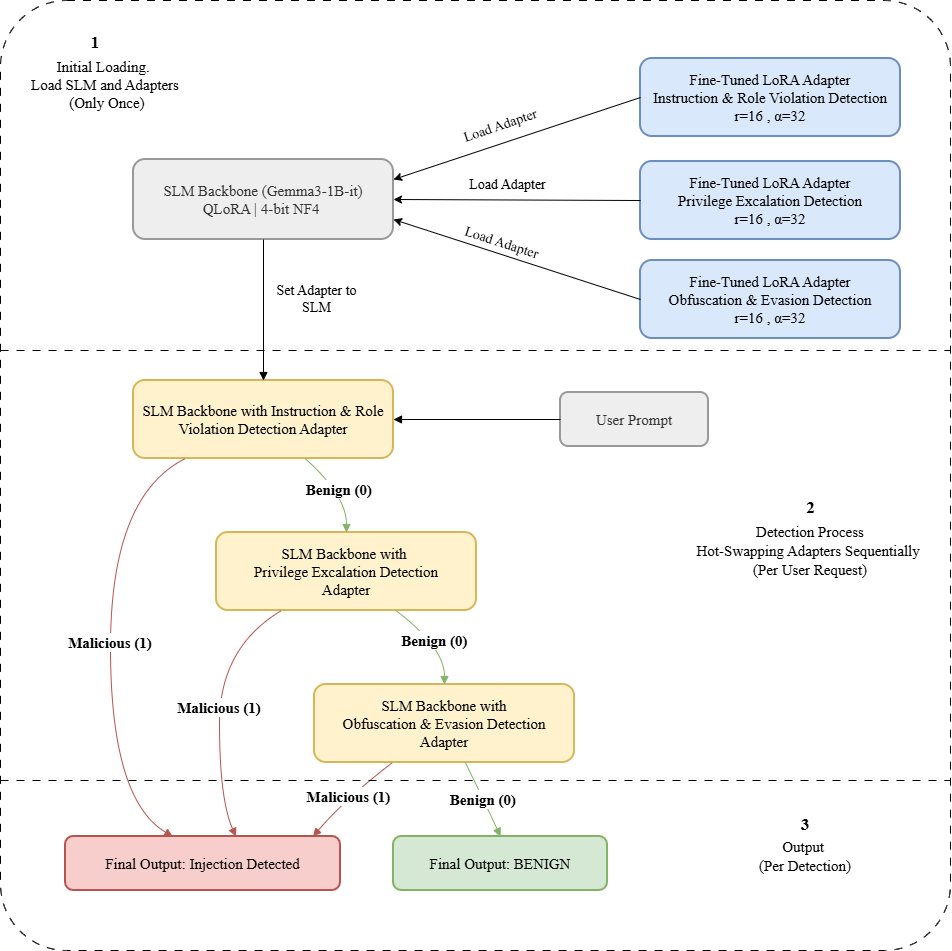

The diagram above was exported from draw.io. Its source (the exported page's mxGraphModel, read from the mxfile embedded in the PNG):
<mxGraphModel dx="2256" dy="1846" grid="1" gridSize="10" guides="1" tooltips="1" connect="1" arrows="1" fold="1" page="1" pageScale="1" pageWidth="850" pageHeight="1100" math="0" shadow="0">
  <root>
    <mxCell id="0" />
    <mxCell id="1" parent="0" />
    <mxCell id="S8Uh0XPi5Fv8teZtWVDK-7" parent="1" style="rounded=1;whiteSpace=wrap;html=1;arcSize=7;dashed=1;dashPattern=8 8;movable=0;resizable=0;rotatable=0;deletable=0;editable=0;locked=1;connectable=0;" value="" vertex="1">
      <mxGeometry height="950" width="950" x="-30" y="-50" as="geometry" />
    </mxCell>
    <mxCell id="T83XXbpoSPVLikAQjJp2-1" parent="1" style="whiteSpace=wrap;strokeWidth=2;fillColor=light-dark(#eeeeee,#1f2020);strokeColor=light-dark(#999999,#cccccc);fontColor=light-dark(#333333,#cccccc);rounded=1;fontFamily=Times New Roman;fontSize=15;" value="User Prompt" vertex="1">
      <mxGeometry height="54" width="148" x="530" y="342" as="geometry" />
    </mxCell>
    <mxCell id="T83XXbpoSPVLikAQjJp2-2" parent="1" style="whiteSpace=wrap;strokeWidth=2;fillColor=light-dark(#eeeeee,#1f2020);strokeColor=light-dark(#999999,#cccccc);fontColor=light-dark(#333333,#cccccc);rounded=1;fontFamily=Times New Roman;fontSize=15;" value="SLM Backbone (Gemma3-1B-it)&#10;QLoRA | 4-bit NF4 " vertex="1">
      <mxGeometry height="80" width="260" x="103" y="109" as="geometry" />
    </mxCell>
    <mxCell id="T83XXbpoSPVLikAQjJp2-3" parent="1" style="whiteSpace=wrap;strokeWidth=2;fillColor=#fff2cc;strokeColor=#d6b656;rounded=1;fontFamily=Times New Roman;fontSize=15;" value="SLM Backbone with Instruction &amp; Role Violation Detection Adapter" vertex="1">
      <mxGeometry height="78" width="260" x="103" y="330" as="geometry" />
    </mxCell>
    <mxCell id="T83XXbpoSPVLikAQjJp2-4" parent="1" style="whiteSpace=wrap;strokeWidth=2;fillColor=#f8cecc;strokeColor=#b85450;rounded=1;fontFamily=Times New Roman;fontSize=15;" value="Final Output: Injection Detected" vertex="1">
      <mxGeometry height="54" width="275" x="35" y="786" as="geometry" />
    </mxCell>
    <mxCell id="T83XXbpoSPVLikAQjJp2-5" parent="1" style="whiteSpace=wrap;strokeWidth=2;fillColor=#fff2cc;strokeColor=#d6b656;rounded=1;fontFamily=Times New Roman;fontSize=15;" value="SLM Backbone with &#10;Privilege Excalation Detection&#10;Adapter" vertex="1">
      <mxGeometry height="78" width="260" x="186" y="482" as="geometry" />
    </mxCell>
    <mxCell id="T83XXbpoSPVLikAQjJp2-6" parent="1" style="whiteSpace=wrap;strokeWidth=2;fillColor=#fff2cc;strokeColor=#d6b656;rounded=1;fontFamily=Times New Roman;fontSize=15;" value="SLM Backbone with&#10;Obfuscation &amp; Evasion Detection&#10;Adapter" vertex="1">
      <mxGeometry height="78" width="260" x="284" y="634" as="geometry" />
    </mxCell>
    <mxCell id="T83XXbpoSPVLikAQjJp2-7" parent="1" style="whiteSpace=wrap;strokeWidth=2;fillColor=#d5e8d4;strokeColor=#82b366;rounded=1;fontFamily=Times New Roman;fontSize=15;" value="Final Output: BENIGN" vertex="1">
      <mxGeometry height="54" width="214" x="363" y="786" as="geometry" />
    </mxCell>
    <mxCell id="T83XXbpoSPVLikAQjJp2-9" edge="1" parent="1" source="T83XXbpoSPVLikAQjJp2-1" style="curved=1;startArrow=none;endArrow=block;entryX=1;entryY=0.5;rounded=0;fontFamily=Times New Roman;fontSize=15;entryDx=0;entryDy=0;" target="T83XXbpoSPVLikAQjJp2-3" value="">
      <mxGeometry relative="1" as="geometry">
        <Array as="points" />
      </mxGeometry>
    </mxCell>
    <mxCell id="T83XXbpoSPVLikAQjJp2-10" edge="1" parent="1" source="T83XXbpoSPVLikAQjJp2-2" style="curved=1;startArrow=none;endArrow=block;exitX=0.5;exitY=1;entryX=0.5;entryY=0;rounded=0;fontFamily=Times New Roman;fontSize=15;" target="T83XXbpoSPVLikAQjJp2-3" value="">
      <mxGeometry relative="1" as="geometry">
        <Array as="points" />
      </mxGeometry>
    </mxCell>
    <mxCell id="T83XXbpoSPVLikAQjJp2-11" edge="1" parent="1" source="T83XXbpoSPVLikAQjJp2-3" style="curved=1;startArrow=none;endArrow=block;exitX=0.2;exitY=1;entryX=0.39;entryY=0;rounded=0;fillColor=#f8cecc;strokeColor=#b85450;fontStyle=1;fontFamily=Times New Roman;fontSize=15;" target="T83XXbpoSPVLikAQjJp2-4" value="Malicious (1)">
      <mxGeometry relative="1" as="geometry">
        <Array as="points">
          <mxPoint x="80" y="445" />
          <mxPoint x="80" y="749" />
        </Array>
      </mxGeometry>
    </mxCell>
    <mxCell id="T83XXbpoSPVLikAQjJp2-12" edge="1" parent="1" source="T83XXbpoSPVLikAQjJp2-3" style="curved=1;startArrow=none;endArrow=block;exitX=0.66;exitY=1;entryX=0.5;entryY=0;rounded=0;fillColor=#d5e8d4;strokeColor=#82b366;fontStyle=1;fontFamily=Times New Roman;fontSize=15;" target="T83XXbpoSPVLikAQjJp2-5" value="Benign (0)">
      <mxGeometry relative="1" as="geometry">
        <Array as="points">
          <mxPoint x="316" y="445" />
        </Array>
      </mxGeometry>
    </mxCell>
    <mxCell id="T83XXbpoSPVLikAQjJp2-13" edge="1" parent="1" source="T83XXbpoSPVLikAQjJp2-5" style="curved=1;startArrow=none;endArrow=block;exitX=0.25;exitY=1;entryX=0.62;entryY=0;rounded=0;fillColor=#f8cecc;strokeColor=#b85450;fontStyle=1;fontFamily=Times New Roman;fontSize=15;" target="T83XXbpoSPVLikAQjJp2-4" value="Malicious (1)">
      <mxGeometry relative="1" as="geometry">
        <Array as="points">
          <mxPoint x="189" y="597" />
          <mxPoint x="189" y="749" />
        </Array>
      </mxGeometry>
    </mxCell>
    <mxCell id="T83XXbpoSPVLikAQjJp2-14" edge="1" parent="1" source="T83XXbpoSPVLikAQjJp2-5" style="curved=1;startArrow=none;endArrow=block;exitX=0.69;exitY=1;entryX=0.5;entryY=0;rounded=0;fillColor=#d5e8d4;strokeColor=#82b366;fontStyle=1;fontFamily=Times New Roman;fontSize=15;" target="T83XXbpoSPVLikAQjJp2-6" value="Benign (0)">
      <mxGeometry relative="1" as="geometry">
        <Array as="points">
          <mxPoint x="414" y="597" />
        </Array>
      </mxGeometry>
    </mxCell>
    <mxCell id="T83XXbpoSPVLikAQjJp2-15" edge="1" parent="1" source="T83XXbpoSPVLikAQjJp2-6" style="curved=1;startArrow=none;endArrow=block;exitX=0.3;exitY=1;entryX=0.9;entryY=0;rounded=0;fillColor=#f8cecc;strokeColor=#b85450;fontStyle=1;fontFamily=Times New Roman;fontSize=15;" target="T83XXbpoSPVLikAQjJp2-4" value="Malicious (1)">
      <mxGeometry relative="1" as="geometry">
        <Array as="points">
          <mxPoint x="314" y="749" />
        </Array>
      </mxGeometry>
    </mxCell>
    <mxCell id="T83XXbpoSPVLikAQjJp2-16" edge="1" parent="1" source="T83XXbpoSPVLikAQjJp2-6" style="curved=1;startArrow=none;endArrow=block;exitX=0.58;exitY=1;entryX=0.5;entryY=0;rounded=0;fillColor=#d5e8d4;strokeColor=#82b366;fontStyle=1;fontFamily=Times New Roman;fontSize=15;" target="T83XXbpoSPVLikAQjJp2-7" value="Benign (0)">
      <mxGeometry relative="1" as="geometry">
        <Array as="points">
          <mxPoint x="453" y="749" />
        </Array>
      </mxGeometry>
    </mxCell>
    <mxCell id="S8Uh0XPi5Fv8teZtWVDK-1" parent="1" style="whiteSpace=wrap;strokeWidth=2;fillColor=#dae8fc;strokeColor=#6c8ebf;rounded=1;fontFamily=Times New Roman;fontSize=15;" value="Fine-Tuned LoRA Adapter&#10;Instruction &amp; Role Violation Detection&#10; r=16 , α=32 " vertex="1">
      <mxGeometry height="78" width="260" x="610" y="8" as="geometry" />
    </mxCell>
    <mxCell id="S8Uh0XPi5Fv8teZtWVDK-2" parent="1" style="whiteSpace=wrap;strokeWidth=2;fillColor=#dae8fc;strokeColor=#6c8ebf;rounded=1;fontFamily=Times New Roman;fontSize=15;" value="Fine-Tuned LoRA Adapter&#10;Privilege Excalation Detection&#10;r=16 , α=32" vertex="1">
      <mxGeometry height="78" width="260" x="610" y="111" as="geometry" />
    </mxCell>
    <mxCell id="S8Uh0XPi5Fv8teZtWVDK-3" parent="1" style="whiteSpace=wrap;strokeWidth=2;fillColor=#dae8fc;strokeColor=#6c8ebf;rounded=1;fontFamily=Times New Roman;fontSize=15;" value="Fine-Tuned LoRA Adapter&#10;Obfuscation &amp; Evasion Detection&#10;r=16 , α=32" vertex="1">
      <mxGeometry height="78" width="260" x="610" y="210" as="geometry" />
    </mxCell>
    <mxCell id="S8Uh0XPi5Fv8teZtWVDK-4" edge="1" parent="1" source="T83XXbpoSPVLikAQjJp2-2" style="endArrow=none;html=1;rounded=0;exitX=1;exitY=0.5;exitDx=0;exitDy=0;entryX=0;entryY=0.5;entryDx=0;entryDy=0;startArrow=classic;startFill=1;endFill=0;fontFamily=Times New Roman;" target="S8Uh0XPi5Fv8teZtWVDK-2" value="">
      <mxGeometry height="50" relative="1" width="50" as="geometry">
        <mxPoint x="410" y="160" as="sourcePoint" />
        <mxPoint x="460" y="110" as="targetPoint" />
      </mxGeometry>
    </mxCell>
    <mxCell id="S8Uh0XPi5Fv8teZtWVDK-5" edge="1" parent="1" source="T83XXbpoSPVLikAQjJp2-2" style="endArrow=none;html=1;rounded=0;exitX=1;exitY=0.25;exitDx=0;exitDy=0;entryX=0;entryY=0.5;entryDx=0;entryDy=0;endFill=0;startArrow=classic;startFill=1;fontFamily=Times New Roman;" target="S8Uh0XPi5Fv8teZtWVDK-1" value="">
      <mxGeometry height="50" relative="1" width="50" as="geometry">
        <mxPoint x="430" y="120" as="sourcePoint" />
        <mxPoint x="480" y="70" as="targetPoint" />
      </mxGeometry>
    </mxCell>
    <mxCell id="S8Uh0XPi5Fv8teZtWVDK-6" edge="1" parent="1" source="T83XXbpoSPVLikAQjJp2-2" style="endArrow=none;html=1;rounded=0;exitX=1;exitY=0.75;exitDx=0;exitDy=0;entryX=0;entryY=0.5;entryDx=0;entryDy=0;endFill=0;startArrow=classic;startFill=1;fontFamily=Times New Roman;" target="S8Uh0XPi5Fv8teZtWVDK-3" value="">
      <mxGeometry height="50" relative="1" width="50" as="geometry">
        <mxPoint x="500" y="230" as="sourcePoint" />
        <mxPoint x="550" y="180" as="targetPoint" />
      </mxGeometry>
    </mxCell>
    <mxCell id="S8Uh0XPi5Fv8teZtWVDK-9" edge="1" parent="1" style="endArrow=none;html=1;rounded=0;entryX=1;entryY=0.13;entryDx=0;entryDy=0;entryPerimeter=0;dashed=1;dashPattern=8 8;fontFamily=Times New Roman;" value="">
      <mxGeometry height="50" relative="1" width="50" as="geometry">
        <mxPoint x="-30" y="300" as="sourcePoint" />
        <mxPoint x="920" y="300" as="targetPoint" />
      </mxGeometry>
    </mxCell>
    <mxCell id="S8Uh0XPi5Fv8teZtWVDK-11" edge="1" parent="1" style="endArrow=none;html=1;rounded=0;entryX=1;entryY=0.13;entryDx=0;entryDy=0;entryPerimeter=0;dashed=1;dashPattern=8 8;fontFamily=Times New Roman;" value="">
      <mxGeometry height="50" relative="1" width="50" as="geometry">
        <mxPoint x="-30" y="730" as="sourcePoint" />
        <mxPoint x="920" y="730" as="targetPoint" />
      </mxGeometry>
    </mxCell>
    <mxCell id="S8Uh0XPi5Fv8teZtWVDK-18" connectable="0" parent="1" style="group;fontFamily=Times New Roman;fontSize=14;" value="" vertex="1">
      <mxGeometry height="82" width="210" x="-30" y="-22" as="geometry" />
    </mxCell>
    <mxCell id="S8Uh0XPi5Fv8teZtWVDK-10" parent="S8Uh0XPi5Fv8teZtWVDK-18" style="text;html=1;whiteSpace=wrap;strokeColor=none;fillColor=none;align=center;verticalAlign=middle;rounded=0;fontSize=15;fontFamily=Times New Roman;" value="Initial Loading.&amp;nbsp;&lt;div&gt;Load SLM and Adapters&lt;div&gt;&amp;nbsp;(Only Once)&lt;/div&gt;&lt;/div&gt;" vertex="1">
      <mxGeometry height="52" width="210" y="30" as="geometry" />
    </mxCell>
    <mxCell id="S8Uh0XPi5Fv8teZtWVDK-13" parent="S8Uh0XPi5Fv8teZtWVDK-18" style="text;html=1;whiteSpace=wrap;strokeColor=none;fillColor=none;align=center;verticalAlign=middle;rounded=0;fontFamily=Times New Roman;" value="&lt;font style=&quot;font-size: 17px;&quot;&gt;&lt;b&gt;1&lt;/b&gt;&lt;/font&gt;" vertex="1">
      <mxGeometry height="30" width="60" x="65" as="geometry" />
    </mxCell>
    <mxCell id="S8Uh0XPi5Fv8teZtWVDK-19" connectable="0" parent="1" style="group;fontFamily=Times New Roman;" value="" vertex="1">
      <mxGeometry height="72" width="210" x="670" y="760" as="geometry" />
    </mxCell>
    <mxCell id="S8Uh0XPi5Fv8teZtWVDK-15" parent="S8Uh0XPi5Fv8teZtWVDK-19" style="text;html=1;whiteSpace=wrap;strokeColor=none;fillColor=none;align=center;verticalAlign=middle;rounded=0;fontSize=14;fontFamily=Times New Roman;" value="&lt;div&gt;&lt;font style=&quot;font-size: 15px;&quot;&gt;Output&lt;span style=&quot;background-color: transparent; color: light-dark(rgb(0, 0, 0), rgb(255, 255, 255));&quot;&gt;&amp;nbsp;&lt;/span&gt;&lt;/font&gt;&lt;/div&gt;&lt;div&gt;&lt;font style=&quot;font-size: 15px;&quot;&gt;(Per Detection)&lt;/font&gt;&lt;/div&gt;" vertex="1">
      <mxGeometry height="52" width="210" y="20" as="geometry" />
    </mxCell>
    <mxCell id="S8Uh0XPi5Fv8teZtWVDK-16" parent="S8Uh0XPi5Fv8teZtWVDK-19" style="text;html=1;whiteSpace=wrap;strokeColor=none;fillColor=none;align=center;verticalAlign=middle;rounded=0;fontFamily=Times New Roman;" value="&lt;font style=&quot;font-size: 17px;&quot;&gt;&lt;b&gt;3&lt;/b&gt;&lt;/font&gt;" vertex="1">
      <mxGeometry height="30" width="60" x="75" as="geometry" />
    </mxCell>
    <mxCell id="S8Uh0XPi5Fv8teZtWVDK-20" parent="1" style="text;html=1;whiteSpace=wrap;strokeColor=none;fillColor=none;align=center;verticalAlign=middle;rounded=0;fontSize=14;fontFamily=Times New Roman;" value="Load Adapter" vertex="1">
      <mxGeometry height="30" width="105" x="425" y="120" as="geometry" />
    </mxCell>
    <mxCell id="S8Uh0XPi5Fv8teZtWVDK-21" parent="1" style="text;html=1;whiteSpace=wrap;strokeColor=none;fillColor=none;align=center;verticalAlign=middle;rounded=0;rotation=-18.7;fontSize=14;fontFamily=Times New Roman;" value="Load Adapter" vertex="1">
      <mxGeometry height="30" width="105" x="417.5" y="61" as="geometry" />
    </mxCell>
    <mxCell id="S8Uh0XPi5Fv8teZtWVDK-22" parent="1" style="text;html=1;whiteSpace=wrap;strokeColor=none;fillColor=none;align=center;verticalAlign=middle;rounded=0;rotation=17.9;fontSize=14;fontFamily=Times New Roman;" value="Load Adapter" vertex="1">
      <mxGeometry height="30" width="105" x="419" y="178" as="geometry" />
    </mxCell>
    <mxCell id="S8Uh0XPi5Fv8teZtWVDK-23" parent="1" style="text;html=1;whiteSpace=wrap;strokeColor=none;fillColor=none;align=center;verticalAlign=middle;rounded=0;rotation=0;fontSize=14;fontFamily=Times New Roman;" value="Set Adapter to SLM" vertex="1">
      <mxGeometry height="30" width="105" x="233.9977344404517" y="234.00033617193844" as="geometry" />
    </mxCell>
    <mxCell id="S8Uh0XPi5Fv8teZtWVDK-24" connectable="0" parent="1" style="group" value="" vertex="1">
      <mxGeometry height="84" width="240" x="660" y="443" as="geometry" />
    </mxCell>
    <mxCell id="S8Uh0XPi5Fv8teZtWVDK-12" parent="S8Uh0XPi5Fv8teZtWVDK-24" style="text;html=1;whiteSpace=wrap;strokeColor=none;fillColor=none;align=center;verticalAlign=middle;rounded=0;fontSize=14;fontFamily=Times New Roman;" value="&lt;div&gt;&lt;font style=&quot;font-size: 15px;&quot;&gt;Detection Process&lt;/font&gt;&lt;/div&gt;&lt;div&gt;&lt;font style=&quot;font-size: 15px;&quot;&gt;Hot-Swapping Adapters Sequentially&amp;nbsp;&lt;/font&gt;&lt;/div&gt;&lt;div&gt;&lt;font style=&quot;font-size: 15px;&quot;&gt;(Per User Request)&lt;/font&gt;&lt;/div&gt;" vertex="1">
      <mxGeometry height="52" width="240" y="32" as="geometry" />
    </mxCell>
    <mxCell id="S8Uh0XPi5Fv8teZtWVDK-14" parent="S8Uh0XPi5Fv8teZtWVDK-24" style="text;html=1;whiteSpace=wrap;strokeColor=none;fillColor=none;align=center;verticalAlign=middle;rounded=0;fontFamily=Times New Roman;" value="&lt;font style=&quot;font-size: 17px;&quot;&gt;&lt;b&gt;2&lt;/b&gt;&lt;/font&gt;" vertex="1">
      <mxGeometry height="30" width="68.57142857142857" x="85.71428571428571" as="geometry" />
    </mxCell>
  </root>
</mxGraphModel>